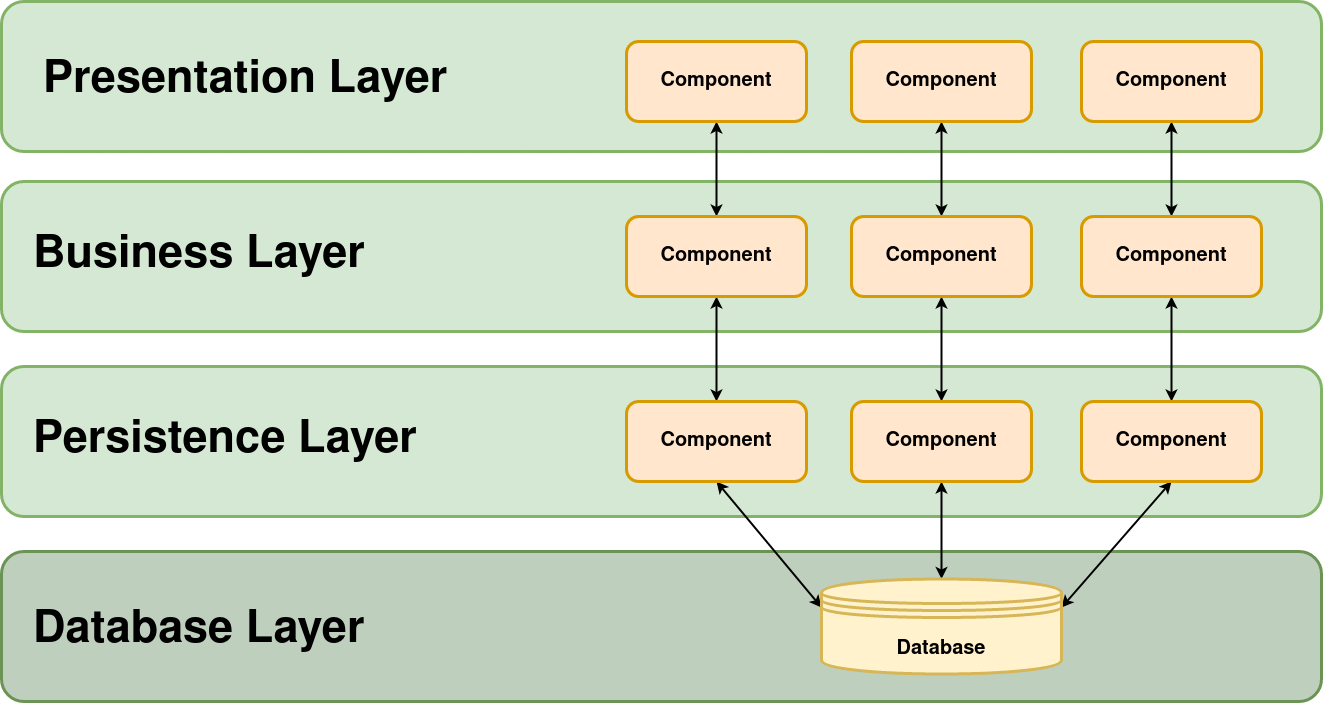

The diagram above was exported from draw.io. Its source (the exported page's mxGraphModel, read from the mxfile embedded in the PNG):
<mxGraphModel dx="1705" dy="1885" grid="0" gridSize="10" guides="0" tooltips="1" connect="0" arrows="0" fold="1" page="0" pageScale="1" pageWidth="470" pageHeight="400" background="none" math="0" shadow="0">
  <root>
    <mxCell id="0" />
    <mxCell id="1" parent="0" />
    <mxCell id="-eSOw6NKX6yiy2g7g3_k-1" value="" style="rounded=1;whiteSpace=wrap;html=1;fillColor=#d5e8d4;strokeColor=#82b366;strokeWidth=3;" vertex="1" parent="1">
      <mxGeometry x="40" y="50" width="1320" height="150" as="geometry" />
    </mxCell>
    <mxCell id="-eSOw6NKX6yiy2g7g3_k-2" value="" style="rounded=1;whiteSpace=wrap;html=1;fillColor=#d5e8d4;strokeColor=#82b366;strokeWidth=3;" vertex="1" parent="1">
      <mxGeometry x="40" y="230" width="1320" height="150" as="geometry" />
    </mxCell>
    <mxCell id="-eSOw6NKX6yiy2g7g3_k-3" value="" style="rounded=1;whiteSpace=wrap;html=1;fillColor=#d5e8d4;strokeColor=#82b366;strokeWidth=3;" vertex="1" parent="1">
      <mxGeometry x="40" y="415" width="1320" height="150" as="geometry" />
    </mxCell>
    <mxCell id="-eSOw6NKX6yiy2g7g3_k-4" value="" style="rounded=1;whiteSpace=wrap;html=1;strokeColor=#6B9454;fillColor=#BECFBD;strokeWidth=3;" vertex="1" parent="1">
      <mxGeometry x="40" y="600" width="1320" height="150" as="geometry" />
    </mxCell>
    <mxCell id="-eSOw6NKX6yiy2g7g3_k-5" value="&lt;div align=&quot;left&quot;&gt;&lt;font style=&quot;font-size: 45px&quot;&gt;&lt;b&gt;Presentation Layer &lt;/b&gt;&lt;/font&gt;&lt;/div&gt;" style="text;html=1;strokeColor=none;fillColor=none;align=left;verticalAlign=middle;whiteSpace=wrap;rounded=0;" vertex="1" parent="1">
      <mxGeometry x="80" y="120" width="440" height="20" as="geometry" />
    </mxCell>
    <mxCell id="-eSOw6NKX6yiy2g7g3_k-6" value="&lt;div align=&quot;left&quot;&gt;&lt;font style=&quot;font-size: 45px&quot;&gt;&lt;b&gt;Business Layer &lt;/b&gt;&lt;/font&gt;&lt;/div&gt;" style="text;html=1;strokeColor=none;fillColor=none;align=left;verticalAlign=middle;whiteSpace=wrap;rounded=0;" vertex="1" parent="1">
      <mxGeometry x="70" y="295" width="440" height="20" as="geometry" />
    </mxCell>
    <mxCell id="-eSOw6NKX6yiy2g7g3_k-7" value="&lt;div align=&quot;left&quot;&gt;&lt;font style=&quot;font-size: 45px&quot;&gt;&lt;b&gt;Persistence Layer&lt;br&gt;&lt;/b&gt;&lt;/font&gt;&lt;/div&gt;" style="text;html=1;strokeColor=none;fillColor=none;align=left;verticalAlign=middle;whiteSpace=wrap;rounded=0;" vertex="1" parent="1">
      <mxGeometry x="70" y="480" width="440" height="20" as="geometry" />
    </mxCell>
    <mxCell id="-eSOw6NKX6yiy2g7g3_k-8" value="&lt;div align=&quot;left&quot;&gt;&lt;font style=&quot;font-size: 45px&quot;&gt;&lt;b&gt;Database Layer&lt;br&gt;&lt;/b&gt;&lt;/font&gt;&lt;/div&gt;" style="text;html=1;strokeColor=none;fillColor=none;align=left;verticalAlign=middle;whiteSpace=wrap;rounded=0;" vertex="1" parent="1">
      <mxGeometry x="70" y="670" width="440" height="20" as="geometry" />
    </mxCell>
    <mxCell id="-eSOw6NKX6yiy2g7g3_k-22" style="edgeStyle=orthogonalEdgeStyle;rounded=1;orthogonalLoop=1;jettySize=auto;html=1;exitX=0.5;exitY=1;exitDx=0;exitDy=0;strokeWidth=2;shadow=0;startArrow=classic;startFill=1;" edge="1" parent="1" source="-eSOw6NKX6yiy2g7g3_k-10" target="-eSOw6NKX6yiy2g7g3_k-15">
      <mxGeometry relative="1" as="geometry" />
    </mxCell>
    <mxCell id="-eSOw6NKX6yiy2g7g3_k-10" value="&lt;font style=&quot;font-size: 20px&quot;&gt;&lt;b&gt;&lt;font style=&quot;font-size: 20px&quot;&gt;Component&lt;/font&gt;&lt;/b&gt;&lt;/font&gt;" style="rounded=1;whiteSpace=wrap;html=1;strokeColor=#d79b00;strokeWidth=3;fillColor=#ffe6cc;" vertex="1" parent="1">
      <mxGeometry x="665" y="90" width="180" height="80" as="geometry" />
    </mxCell>
    <mxCell id="-eSOw6NKX6yiy2g7g3_k-25" style="edgeStyle=none;rounded=0;orthogonalLoop=1;jettySize=auto;html=1;exitX=0.5;exitY=1;exitDx=0;exitDy=0;startArrow=classic;startFill=1;strokeWidth=2;" edge="1" parent="1" source="-eSOw6NKX6yiy2g7g3_k-13" target="-eSOw6NKX6yiy2g7g3_k-16">
      <mxGeometry relative="1" as="geometry" />
    </mxCell>
    <mxCell id="-eSOw6NKX6yiy2g7g3_k-13" value="&lt;font style=&quot;font-size: 20px&quot;&gt;&lt;b&gt;&lt;font style=&quot;font-size: 20px&quot;&gt;Component&lt;/font&gt;&lt;/b&gt;&lt;/font&gt;" style="rounded=1;whiteSpace=wrap;html=1;strokeColor=#d79b00;strokeWidth=3;fillColor=#ffe6cc;" vertex="1" parent="1">
      <mxGeometry x="890" y="90" width="180" height="80" as="geometry" />
    </mxCell>
    <mxCell id="-eSOw6NKX6yiy2g7g3_k-28" style="edgeStyle=none;rounded=0;orthogonalLoop=1;jettySize=auto;html=1;exitX=0.5;exitY=1;exitDx=0;exitDy=0;startArrow=classic;startFill=1;strokeWidth=2;" edge="1" parent="1" source="-eSOw6NKX6yiy2g7g3_k-14" target="-eSOw6NKX6yiy2g7g3_k-17">
      <mxGeometry relative="1" as="geometry" />
    </mxCell>
    <mxCell id="-eSOw6NKX6yiy2g7g3_k-14" value="&lt;font style=&quot;font-size: 20px&quot;&gt;&lt;b&gt;&lt;font style=&quot;font-size: 20px&quot;&gt;Component&lt;/font&gt;&lt;/b&gt;&lt;/font&gt;" style="rounded=1;whiteSpace=wrap;html=1;strokeColor=#d79b00;strokeWidth=3;fillColor=#ffe6cc;" vertex="1" parent="1">
      <mxGeometry x="1120" y="90" width="180" height="80" as="geometry" />
    </mxCell>
    <mxCell id="-eSOw6NKX6yiy2g7g3_k-23" style="edgeStyle=orthogonalEdgeStyle;rounded=0;orthogonalLoop=1;jettySize=auto;html=1;exitX=0.5;exitY=1;exitDx=0;exitDy=0;strokeWidth=2;startArrow=classic;startFill=1;" edge="1" parent="1" source="-eSOw6NKX6yiy2g7g3_k-15" target="-eSOw6NKX6yiy2g7g3_k-18">
      <mxGeometry relative="1" as="geometry" />
    </mxCell>
    <mxCell id="-eSOw6NKX6yiy2g7g3_k-15" value="&lt;font style=&quot;font-size: 20px&quot;&gt;&lt;b&gt;&lt;font style=&quot;font-size: 20px&quot;&gt;Component&lt;/font&gt;&lt;/b&gt;&lt;/font&gt;" style="rounded=1;whiteSpace=wrap;html=1;strokeColor=#d79b00;strokeWidth=3;fillColor=#ffe6cc;" vertex="1" parent="1">
      <mxGeometry x="665" y="265" width="180" height="80" as="geometry" />
    </mxCell>
    <mxCell id="-eSOw6NKX6yiy2g7g3_k-26" style="edgeStyle=none;rounded=0;orthogonalLoop=1;jettySize=auto;html=1;exitX=0.5;exitY=1;exitDx=0;exitDy=0;strokeWidth=2;startArrow=classic;startFill=1;" edge="1" parent="1" source="-eSOw6NKX6yiy2g7g3_k-16" target="-eSOw6NKX6yiy2g7g3_k-19">
      <mxGeometry relative="1" as="geometry" />
    </mxCell>
    <mxCell id="-eSOw6NKX6yiy2g7g3_k-16" value="&lt;font style=&quot;font-size: 20px&quot;&gt;&lt;b&gt;&lt;font style=&quot;font-size: 20px&quot;&gt;Component&lt;/font&gt;&lt;/b&gt;&lt;/font&gt;" style="rounded=1;whiteSpace=wrap;html=1;strokeColor=#d79b00;strokeWidth=3;fillColor=#ffe6cc;" vertex="1" parent="1">
      <mxGeometry x="890" y="265" width="180" height="80" as="geometry" />
    </mxCell>
    <mxCell id="-eSOw6NKX6yiy2g7g3_k-29" style="edgeStyle=none;rounded=0;orthogonalLoop=1;jettySize=auto;html=1;exitX=0.5;exitY=1;exitDx=0;exitDy=0;strokeWidth=2;startArrow=classic;startFill=1;" edge="1" parent="1" source="-eSOw6NKX6yiy2g7g3_k-17" target="-eSOw6NKX6yiy2g7g3_k-20">
      <mxGeometry relative="1" as="geometry" />
    </mxCell>
    <mxCell id="-eSOw6NKX6yiy2g7g3_k-17" value="&lt;font style=&quot;font-size: 20px&quot;&gt;&lt;b&gt;&lt;font style=&quot;font-size: 20px&quot;&gt;Component&lt;/font&gt;&lt;/b&gt;&lt;/font&gt;" style="rounded=1;whiteSpace=wrap;html=1;strokeColor=#d79b00;strokeWidth=3;fillColor=#ffe6cc;" vertex="1" parent="1">
      <mxGeometry x="1120" y="265" width="180" height="80" as="geometry" />
    </mxCell>
    <mxCell id="-eSOw6NKX6yiy2g7g3_k-24" style="rounded=0;orthogonalLoop=1;jettySize=auto;html=1;exitX=0.5;exitY=1;exitDx=0;exitDy=0;entryX=0;entryY=0.3;entryDx=0;entryDy=0;strokeWidth=2;startArrow=classic;startFill=1;" edge="1" parent="1" source="-eSOw6NKX6yiy2g7g3_k-18" target="-eSOw6NKX6yiy2g7g3_k-21">
      <mxGeometry relative="1" as="geometry" />
    </mxCell>
    <mxCell id="-eSOw6NKX6yiy2g7g3_k-18" value="&lt;font style=&quot;font-size: 20px&quot;&gt;&lt;b&gt;&lt;font style=&quot;font-size: 20px&quot;&gt;Component&lt;/font&gt;&lt;/b&gt;&lt;/font&gt;" style="rounded=1;whiteSpace=wrap;html=1;strokeColor=#d79b00;strokeWidth=3;fillColor=#ffe6cc;" vertex="1" parent="1">
      <mxGeometry x="665" y="450" width="180" height="80" as="geometry" />
    </mxCell>
    <mxCell id="-eSOw6NKX6yiy2g7g3_k-27" style="edgeStyle=none;rounded=0;orthogonalLoop=1;jettySize=auto;html=1;exitX=0.5;exitY=1;exitDx=0;exitDy=0;strokeWidth=2;startArrow=classic;startFill=1;" edge="1" parent="1" source="-eSOw6NKX6yiy2g7g3_k-19" target="-eSOw6NKX6yiy2g7g3_k-21">
      <mxGeometry relative="1" as="geometry" />
    </mxCell>
    <mxCell id="-eSOw6NKX6yiy2g7g3_k-19" value="&lt;font style=&quot;font-size: 20px&quot;&gt;&lt;b&gt;&lt;font style=&quot;font-size: 20px&quot;&gt;Component&lt;/font&gt;&lt;/b&gt;&lt;/font&gt;" style="rounded=1;whiteSpace=wrap;html=1;strokeColor=#d79b00;strokeWidth=3;fillColor=#ffe6cc;" vertex="1" parent="1">
      <mxGeometry x="890" y="450" width="180" height="80" as="geometry" />
    </mxCell>
    <mxCell id="-eSOw6NKX6yiy2g7g3_k-30" style="edgeStyle=none;rounded=0;orthogonalLoop=1;jettySize=auto;html=1;exitX=0.5;exitY=1;exitDx=0;exitDy=0;entryX=1;entryY=0.3;entryDx=0;entryDy=0;startArrow=classic;startFill=1;strokeWidth=2;" edge="1" parent="1" source="-eSOw6NKX6yiy2g7g3_k-20" target="-eSOw6NKX6yiy2g7g3_k-21">
      <mxGeometry relative="1" as="geometry" />
    </mxCell>
    <mxCell id="-eSOw6NKX6yiy2g7g3_k-20" value="&lt;font style=&quot;font-size: 20px&quot;&gt;&lt;b&gt;&lt;font style=&quot;font-size: 20px&quot;&gt;Component&lt;/font&gt;&lt;/b&gt;&lt;/font&gt;" style="rounded=1;whiteSpace=wrap;html=1;strokeColor=#d79b00;strokeWidth=3;fillColor=#ffe6cc;" vertex="1" parent="1">
      <mxGeometry x="1120" y="450" width="180" height="80" as="geometry" />
    </mxCell>
    <mxCell id="-eSOw6NKX6yiy2g7g3_k-21" value="&lt;font style=&quot;font-size: 20px&quot;&gt;&lt;b&gt;Database&lt;/b&gt;&lt;/font&gt;" style="shape=datastore;whiteSpace=wrap;html=1;strokeColor=#d6b656;strokeWidth=3;fillColor=#fff2cc;" vertex="1" parent="1">
      <mxGeometry x="860" y="627.5" width="240" height="95" as="geometry" />
    </mxCell>
  </root>
</mxGraphModel>